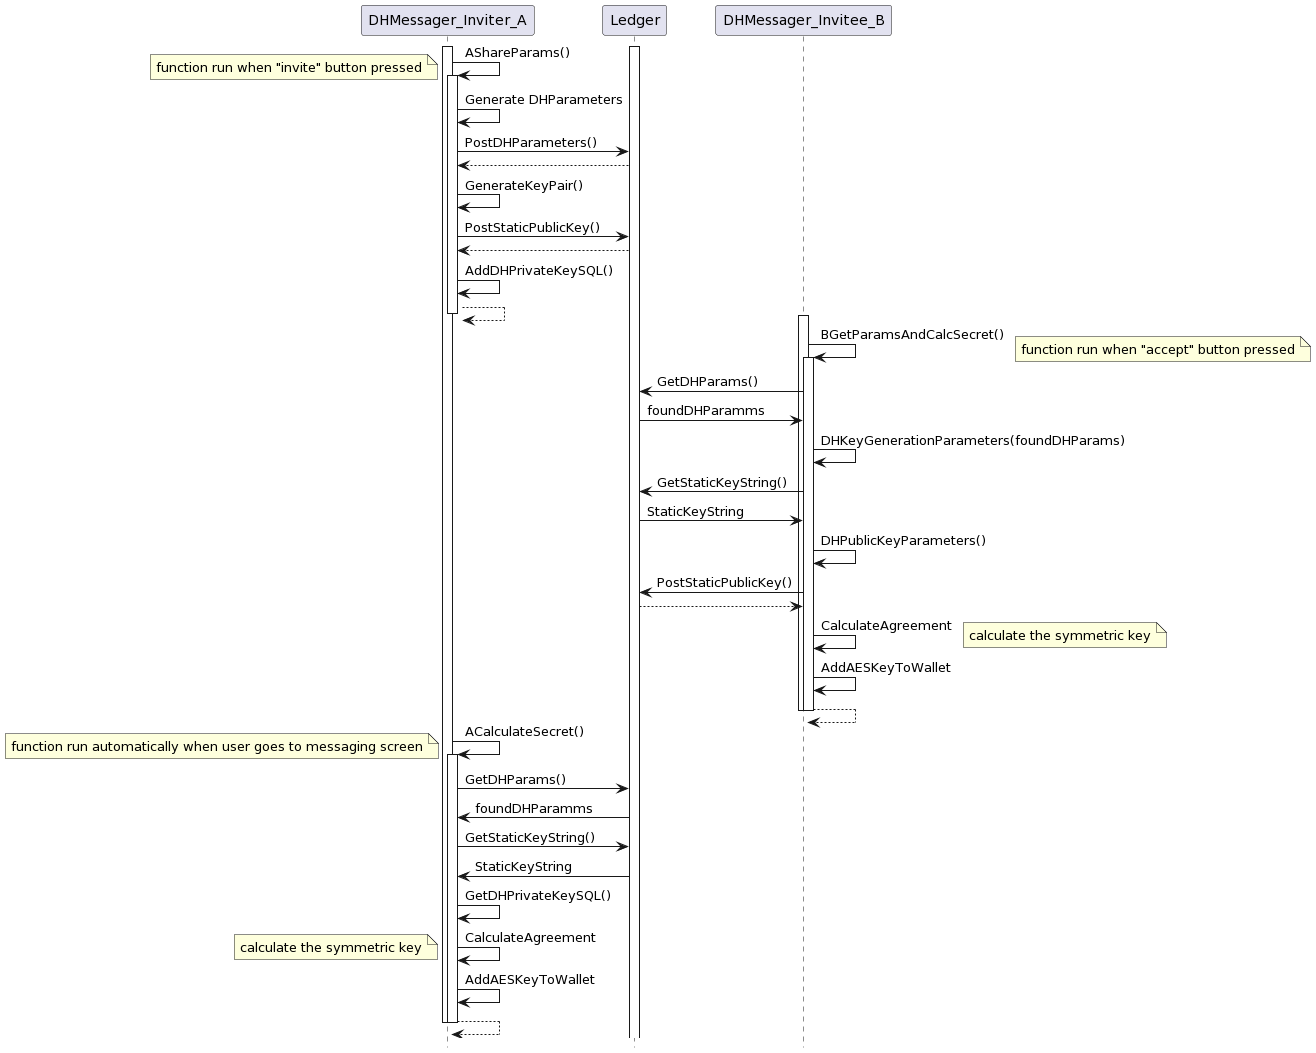

The diagram above was rendered by PlantUML. Its source (embedded in the PNG):
@startuml
hide footbox

participant DHMessager_Inviter_A
participant Ledger
participant DHMessager_Invitee_B


activate Ledger


activate DHMessager_Inviter_A
DHMessager_Inviter_A-> DHMessager_Inviter_A: AShareParams()
activate DHMessager_Inviter_A
note left: function run when "invite" button pressed
DHMessager_Inviter_A-> DHMessager_Inviter_A: Generate DHParameters
DHMessager_Inviter_A-> Ledger: PostDHParameters()
Ledger --> DHMessager_Inviter_A
DHMessager_Inviter_A-> DHMessager_Inviter_A: GenerateKeyPair()
DHMessager_Inviter_A-> Ledger: PostStaticPublicKey()
Ledger --> DHMessager_Inviter_A
DHMessager_Inviter_A-> DHMessager_Inviter_A: AddDHPrivateKeySQL()
return




activate DHMessager_Invitee_B
DHMessager_Invitee_B-> DHMessager_Invitee_B: BGetParamsAndCalcSecret()
activate DHMessager_Invitee_B
note right: function run when "accept" button pressed
DHMessager_Invitee_B-> Ledger: GetDHParams()
Ledger -> DHMessager_Invitee_B: foundDHParamms
DHMessager_Invitee_B-> DHMessager_Invitee_B: DHKeyGenerationParameters(foundDHParams)
DHMessager_Invitee_B-> Ledger: GetStaticKeyString()
Ledger -> DHMessager_Invitee_B: StaticKeyString
DHMessager_Invitee_B-> DHMessager_Invitee_B:DHPublicKeyParameters()
DHMessager_Invitee_B-> Ledger:PostStaticPublicKey()
Ledger --> DHMessager_Invitee_B
DHMessager_Invitee_B-> DHMessager_Invitee_B: CalculateAgreement
note right: calculate the symmetric key
DHMessager_Invitee_B-> DHMessager_Invitee_B: AddAESKeyToWallet
return
deactivate DHMessager_Invitee_B


DHMessager_Inviter_A-> DHMessager_Inviter_A: ACalculateSecret()
activate DHMessager_Inviter_A
note left: function run automatically when user goes to messaging screen
DHMessager_Inviter_A-> Ledger: GetDHParams()
Ledger -> DHMessager_Inviter_A: foundDHParamms
DHMessager_Inviter_A-> Ledger: GetStaticKeyString()
Ledger -> DHMessager_Inviter_A: StaticKeyString
DHMessager_Inviter_A-> DHMessager_Inviter_A: GetDHPrivateKeySQL()
DHMessager_Inviter_A-> DHMessager_Inviter_A: CalculateAgreement
note left: calculate the symmetric key
DHMessager_Inviter_A-> DHMessager_Inviter_A: AddAESKeyToWallet
return
deactivate DHMessager_Inviter_A
@enduml